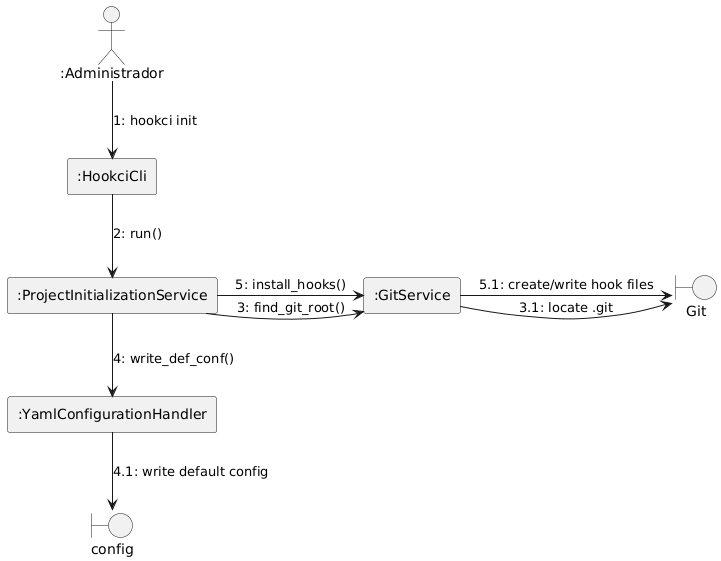

The diagram above was rendered by PlantUML. Its source (embedded in the PNG):
@startuml init
!theme _none_
hide footbox

actor ":Administrador" as Admin
rectangle ":HookciCli" as CLI
rectangle ":ProjectInitializationService" as App
rectangle ":GitService" as GitSvc
rectangle ":YamlConfigurationHandler" as CfgHandler
boundary "Git" as GitSystem
boundary "config" as ConfigFile

Admin -down-> CLI: 1: hookci init
CLI -down-> App: 2: run()
App -right-> GitSvc: 3: find_git_root()
GitSvc -right-> GitSystem: 3.1: locate .git
App -down-> CfgHandler: 4: write_def_conf()
CfgHandler -down-> ConfigFile: 4.1: write default config
App -right-> GitSvc: 5: install_hooks()
GitSvc -right-> GitSystem: 5.1: create/write hook files
@enduml